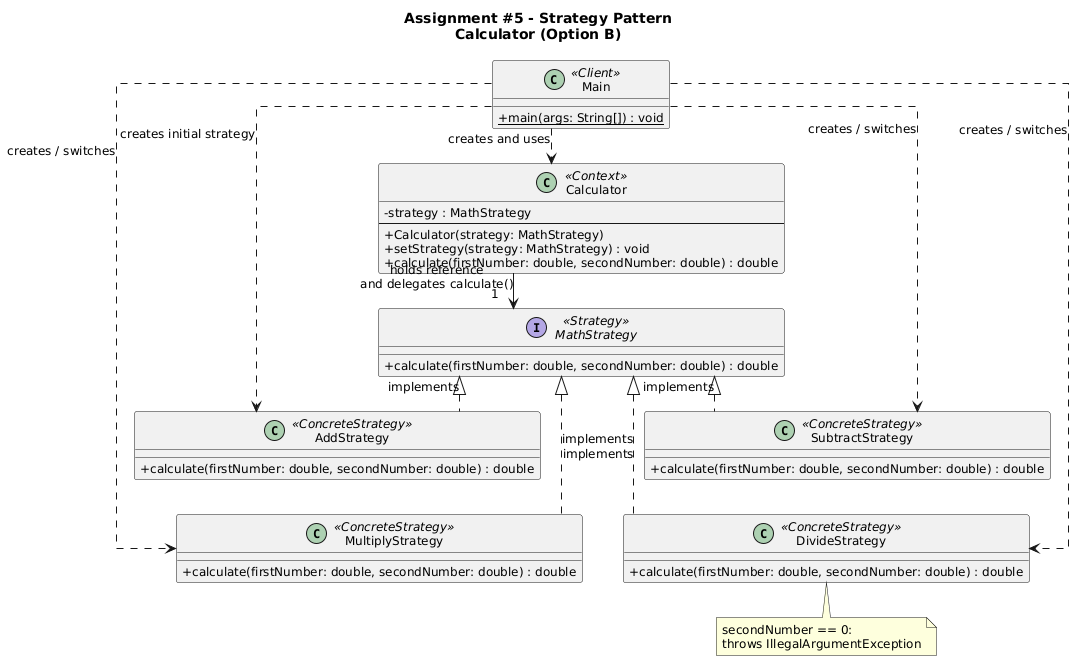

The diagram above was rendered by PlantUML. Its source (embedded in the PNG):
@startuml
title Assignment #5 - Strategy Pattern\nCalculator (Option B)

top to bottom direction

skinparam shadowing false
skinparam classAttributeIconSize 0
skinparam linetype ortho
skinparam nodesep 20
skinparam ranksep 35
skinparam defaultFontSize 12
skinparam packageStyle rectangle

' =====================================
' CLIENT
' =====================================

class Main <<Client>> {
    + {static} main(args: String[]) : void
}

' =====================================
' CONTEXT
' =====================================

class Calculator <<Context>> {
    - strategy : MathStrategy
    --
    + Calculator(strategy: MathStrategy)
    + setStrategy(strategy: MathStrategy) : void
    + calculate(firstNumber: double, secondNumber: double) : double
}

' =====================================
' STRATEGY INTERFACE
' =====================================

interface MathStrategy <<Strategy>> {
    + calculate(firstNumber: double, secondNumber: double) : double
}

' =====================================
' CONCRETE STRATEGIES
' =====================================

class AddStrategy <<ConcreteStrategy>> {
    + calculate(firstNumber: double, secondNumber: double) : double
}

class SubtractStrategy <<ConcreteStrategy>> {
    + calculate(firstNumber: double, secondNumber: double) : double
}

class MultiplyStrategy <<ConcreteStrategy>> {
    + calculate(firstNumber: double, secondNumber: double) : double
}

class DivideStrategy <<ConcreteStrategy>> {
    + calculate(firstNumber: double, secondNumber: double) : double
}

' =====================================
' CLIENT DEPENDENCIES
' =====================================

Main ..> Calculator : creates and uses

Main ..> AddStrategy : creates initial strategy
Main ..> SubtractStrategy : creates / switches
Main ..> MultiplyStrategy : creates / switches
Main ..> DivideStrategy : creates / switches

' =====================================
' CONTEXT TO STRATEGY
' =====================================

Calculator --> "1" MathStrategy : holds reference\nand delegates calculate()

' =====================================
' INTERFACE IMPLEMENTATION
' =====================================

MathStrategy <|.. AddStrategy : implements
MathStrategy <|.. SubtractStrategy : implements
MathStrategy <|.. MultiplyStrategy : implements
MathStrategy <|.. DivideStrategy : implements

' =====================================
' LAYOUT CONTROL
' =====================================

Main -[hidden]down- Calculator
Calculator -[hidden]down- MathStrategy

AddStrategy -[hidden]right- SubtractStrategy
MultiplyStrategy -[hidden]right- DivideStrategy

AddStrategy -[hidden]down- MultiplyStrategy
SubtractStrategy -[hidden]down- DivideStrategy

' =====================================
' ADDITIONAL INFORMATION
' =====================================

note bottom of DivideStrategy
    secondNumber == 0:
    throws IllegalArgumentException
end note
@enduml